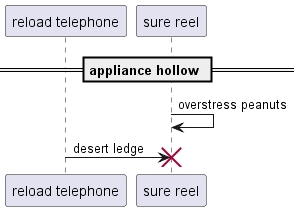

The diagram above was rendered by PlantUML. Its source (embedded in the PNG):
@startuml
participant "reload telephone" as 0
participant "sure reel" as 1
== appliance hollow ==
1 -> 1: overstress peanuts
0 -> 1!! : desert ledge
@enduml